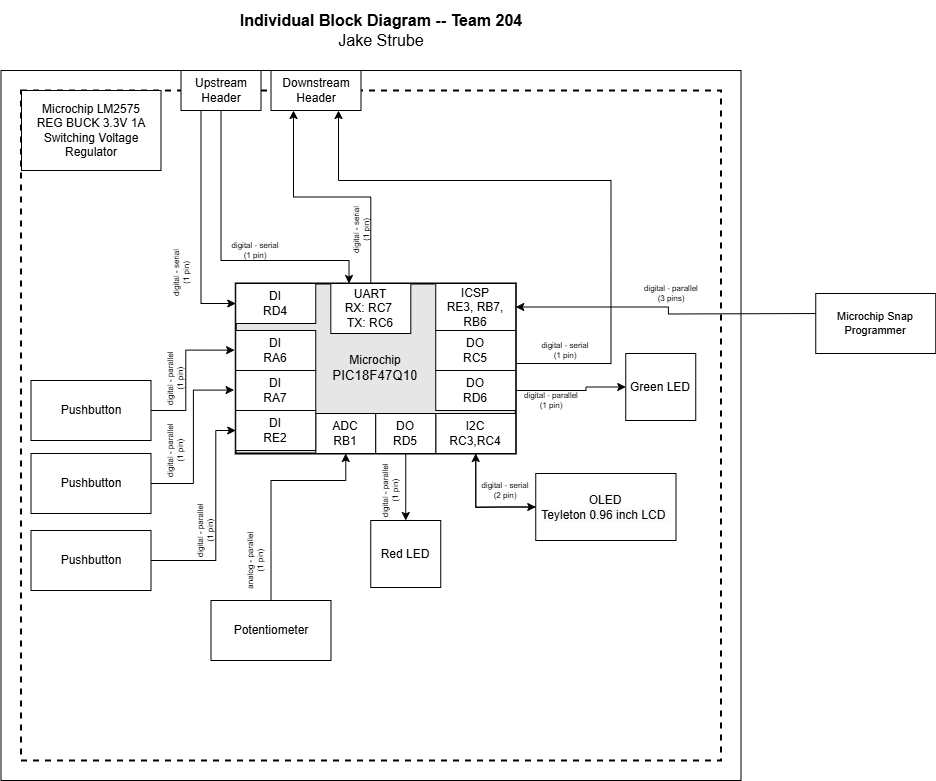

The diagram above was exported from draw.io. Its source (the exported page's mxGraphModel, read from the mxfile embedded in the PNG):
<mxGraphModel dx="3067.5" dy="839" grid="1" gridSize="10" guides="1" tooltips="1" connect="1" arrows="1" fold="1" page="1" pageScale="1.5" pageWidth="1169" pageHeight="827" background="#ffffff" math="0" shadow="0">
  <root>
    <mxCell id="0" style=";html=1;" />
    <mxCell id="1" style=";html=1;" parent="0" />
    <mxCell id="aC57QmPyYTqG6Asludqg-9" value="" style="rounded=0;whiteSpace=wrap;html=1;fontSize=16;movable=0;resizable=0;rotatable=0;deletable=0;editable=0;locked=1;connectable=0;" parent="1" vertex="1">
      <mxGeometry x="-20" y="350" width="740" height="710" as="geometry" />
    </mxCell>
    <mxCell id="zSoxXOAhGFOt2usmLHU0-1" value="" style="rounded=0;whiteSpace=wrap;html=1;fillColor=none;dashed=1;strokeWidth=2;movable=0;resizable=0;rotatable=0;deletable=0;editable=0;locked=1;connectable=0;" parent="1" vertex="1">
      <mxGeometry y="370" width="700" height="670" as="geometry" />
    </mxCell>
    <mxCell id="9j5Bc3N9rgv02oG_bQQu-24" value="Pushbutton" style="rounded=0;whiteSpace=wrap;html=1;" parent="1" vertex="1">
      <mxGeometry x="10" y="660" width="120" height="60" as="geometry" />
    </mxCell>
    <mxCell id="9j5Bc3N9rgv02oG_bQQu-47" value="" style="group;strokeWidth=1;" parent="1" connectable="0" vertex="1">
      <mxGeometry x="244.75" y="563" width="250" height="190" as="geometry" />
    </mxCell>
    <mxCell id="9j5Bc3N9rgv02oG_bQQu-6" value="&lt;div&gt;Microchip&lt;/div&gt;&lt;div&gt;&lt;span style=&quot;font-size: 10pt ; font-family: &amp;quot;arial&amp;quot; ; font-style: normal&quot;&gt;PIC18F47Q10&lt;/span&gt;&lt;/div&gt;" style="rounded=0;whiteSpace=wrap;html=1;strokeWidth=2;fillColor=#E6E6E6;" parent="9j5Bc3N9rgv02oG_bQQu-47" vertex="1">
      <mxGeometry x="-30" width="280" height="170" as="geometry" />
    </mxCell>
    <mxCell id="9j5Bc3N9rgv02oG_bQQu-31" value="&lt;div&gt;DO&lt;/div&gt;&lt;div&gt;RC5&lt;/div&gt;" style="rounded=0;whiteSpace=wrap;html=1;" parent="9j5Bc3N9rgv02oG_bQQu-47" vertex="1">
      <mxGeometry x="170" y="47" width="80" height="40" as="geometry" />
    </mxCell>
    <mxCell id="9j5Bc3N9rgv02oG_bQQu-36" value="&lt;div&gt;ADC&lt;/div&gt;&lt;div&gt;RB1&lt;/div&gt;" style="rounded=0;whiteSpace=wrap;html=1;" parent="9j5Bc3N9rgv02oG_bQQu-47" vertex="1">
      <mxGeometry x="50" y="130" width="60" height="40" as="geometry" />
    </mxCell>
    <mxCell id="9j5Bc3N9rgv02oG_bQQu-40" value="&lt;div&gt;UART&lt;/div&gt;&lt;div&gt;RX: RC7&amp;nbsp;&lt;/div&gt;&lt;div&gt;TX: RC6&lt;/div&gt;" style="rounded=0;whiteSpace=wrap;html=1;" parent="9j5Bc3N9rgv02oG_bQQu-47" vertex="1">
      <mxGeometry x="65.06" width="80" height="50" as="geometry" />
    </mxCell>
    <mxCell id="aC57QmPyYTqG6Asludqg-1" value="&lt;div&gt;ICSP&lt;/div&gt;&lt;div&gt;RE3, RB7, RB6&lt;/div&gt;" style="rounded=0;whiteSpace=wrap;html=1;" parent="9j5Bc3N9rgv02oG_bQQu-47" vertex="1">
      <mxGeometry x="170" width="80" height="47" as="geometry" />
    </mxCell>
    <mxCell id="_ejYhbqgrZVzFNkWTMyK-14" value="&lt;div&gt;DI&lt;/div&gt;&lt;div&gt;RE2&lt;/div&gt;" style="rounded=0;whiteSpace=wrap;html=1;" parent="9j5Bc3N9rgv02oG_bQQu-47" vertex="1">
      <mxGeometry x="-30" y="127" width="80" height="40" as="geometry" />
    </mxCell>
    <mxCell id="9j5Bc3N9rgv02oG_bQQu-30" value="&lt;div&gt;DI&lt;/div&gt;&lt;div&gt;RA6&lt;/div&gt;" style="rounded=0;whiteSpace=wrap;html=1;" parent="9j5Bc3N9rgv02oG_bQQu-47" vertex="1">
      <mxGeometry x="-30" y="47" width="80" height="40" as="geometry" />
    </mxCell>
    <mxCell id="_ejYhbqgrZVzFNkWTMyK-29" value="&lt;div&gt;I2C&lt;/div&gt;&lt;div&gt;RC3,RC4&lt;/div&gt;" style="rounded=0;whiteSpace=wrap;html=1;" parent="9j5Bc3N9rgv02oG_bQQu-47" vertex="1">
      <mxGeometry x="170" y="130" width="80" height="40" as="geometry" />
    </mxCell>
    <mxCell id="_ejYhbqgrZVzFNkWTMyK-40" value="&lt;div&gt;DO&lt;/div&gt;&lt;div&gt;RD5&lt;/div&gt;" style="rounded=0;whiteSpace=wrap;html=1;" parent="9j5Bc3N9rgv02oG_bQQu-47" vertex="1">
      <mxGeometry x="110" y="130" width="60" height="40" as="geometry" />
    </mxCell>
    <mxCell id="E7VZ39YzQb4r2PYz2Yjj-11" value="&lt;div&gt;DO&lt;/div&gt;&lt;div&gt;RD6&lt;/div&gt;" style="rounded=0;whiteSpace=wrap;html=1;" parent="9j5Bc3N9rgv02oG_bQQu-47" vertex="1">
      <mxGeometry x="170" y="87" width="80" height="40" as="geometry" />
    </mxCell>
    <mxCell id="JOMnKlJys3NHe0t_5HwK-2" value="&lt;div style=&quot;font-size: 8px&quot;&gt;digital - parallel&lt;/div&gt;&lt;div style=&quot;font-size: 8px&quot;&gt;(1 pin)&lt;br&gt;&lt;/div&gt;" style="text;html=1;strokeColor=none;fillColor=none;align=center;verticalAlign=middle;whiteSpace=wrap;rounded=0;fontSize=8;rotation=-90;" parent="1" vertex="1">
      <mxGeometry x="124.75" y="648" width="60" height="20" as="geometry" />
    </mxCell>
    <mxCell id="aC57QmPyYTqG6Asludqg-8" value="&lt;div style=&quot;font-size: 16px&quot;&gt;&lt;b style=&quot;font-size: 16px&quot;&gt;Individual Block Diagram -- Team 204&lt;/b&gt;&lt;/div&gt;&lt;div style=&quot;font-size: 16px&quot;&gt;Jake Strube&lt;/div&gt;" style="text;html=1;strokeColor=none;fillColor=none;align=center;verticalAlign=middle;whiteSpace=wrap;rounded=0;fontSize=16;" parent="1" vertex="1">
      <mxGeometry x="30" y="280" width="660" height="60" as="geometry" />
    </mxCell>
    <mxCell id="aC57QmPyYTqG6Asludqg-13" style="edgeStyle=orthogonalEdgeStyle;rounded=0;orthogonalLoop=1;jettySize=auto;html=1;entryX=1;entryY=0.5;entryDx=0;entryDy=0;startArrow=none;startFill=0;endArrow=classic;fontSize=11;strokeWidth=1;sketch=0;" parent="1" target="aC57QmPyYTqG6Asludqg-1" edge="1">
      <mxGeometry relative="1" as="geometry">
        <mxPoint x="800" y="593" as="sourcePoint" />
        <mxPoint x="500" y="580" as="targetPoint" />
      </mxGeometry>
    </mxCell>
    <mxCell id="aC57QmPyYTqG6Asludqg-10" value="Microchip Snap Programmer" style="rounded=0;whiteSpace=wrap;html=1;fontSize=11;" parent="1" vertex="1">
      <mxGeometry x="794.75" y="573" width="120" height="60" as="geometry" />
    </mxCell>
    <mxCell id="qvk3YT8bBgQgHgqkpW-t-2" value="&lt;div style=&quot;font-size: 8px&quot;&gt;digital - parallel&lt;br&gt;&lt;/div&gt;&lt;div style=&quot;font-size: 8px&quot;&gt;(3 pins)&lt;/div&gt;" style="text;html=1;strokeColor=none;fillColor=none;align=center;verticalAlign=middle;whiteSpace=wrap;rounded=0;fontSize=8;rotation=0;" parent="1" vertex="1">
      <mxGeometry x="620" y="563" width="60" height="20" as="geometry" />
    </mxCell>
    <mxCell id="_ejYhbqgrZVzFNkWTMyK-4" style="edgeStyle=orthogonalEdgeStyle;rounded=0;orthogonalLoop=1;jettySize=auto;html=1;entryX=-0.006;entryY=0.627;entryDx=0;entryDy=0;entryPerimeter=0;" parent="1" source="_ejYhbqgrZVzFNkWTMyK-2" target="9j5Bc3N9rgv02oG_bQQu-6" edge="1">
      <mxGeometry relative="1" as="geometry" />
    </mxCell>
    <mxCell id="_ejYhbqgrZVzFNkWTMyK-2" value="Pushbutton" style="rounded=0;whiteSpace=wrap;html=1;" parent="1" vertex="1">
      <mxGeometry x="10" y="733" width="120" height="60" as="geometry" />
    </mxCell>
    <mxCell id="_ejYhbqgrZVzFNkWTMyK-6" style="edgeStyle=orthogonalEdgeStyle;rounded=0;orthogonalLoop=1;jettySize=auto;html=1;" parent="1" source="_ejYhbqgrZVzFNkWTMyK-5" edge="1">
      <mxGeometry relative="1" as="geometry">
        <mxPoint x="214.75" y="710" as="targetPoint" />
        <Array as="points">
          <mxPoint x="194.75" y="840" />
          <mxPoint x="194.75" y="710" />
        </Array>
      </mxGeometry>
    </mxCell>
    <mxCell id="_ejYhbqgrZVzFNkWTMyK-5" value="Pushbutton" style="rounded=0;whiteSpace=wrap;html=1;" parent="1" vertex="1">
      <mxGeometry x="10" y="810" width="120" height="60" as="geometry" />
    </mxCell>
    <mxCell id="_ejYhbqgrZVzFNkWTMyK-12" style="edgeStyle=orthogonalEdgeStyle;rounded=0;orthogonalLoop=1;jettySize=auto;html=1;" parent="1" source="_ejYhbqgrZVzFNkWTMyK-9" target="9j5Bc3N9rgv02oG_bQQu-40" edge="1">
      <mxGeometry relative="1" as="geometry">
        <mxPoint x="328" y="560" as="targetPoint" />
        <Array as="points">
          <mxPoint x="200" y="540" />
          <mxPoint x="328" y="540" />
        </Array>
      </mxGeometry>
    </mxCell>
    <mxCell id="_ejYhbqgrZVzFNkWTMyK-18" style="edgeStyle=orthogonalEdgeStyle;rounded=0;orthogonalLoop=1;jettySize=auto;html=1;entryX=0;entryY=0.5;entryDx=0;entryDy=0;" parent="1" source="_ejYhbqgrZVzFNkWTMyK-9" target="9j5Bc3N9rgv02oG_bQQu-29" edge="1">
      <mxGeometry relative="1" as="geometry">
        <Array as="points">
          <mxPoint x="180" y="583" />
        </Array>
      </mxGeometry>
    </mxCell>
    <mxCell id="_ejYhbqgrZVzFNkWTMyK-9" value="Upstream&lt;div&gt;Header&lt;/div&gt;" style="rounded=0;whiteSpace=wrap;html=1;" parent="1" vertex="1">
      <mxGeometry x="160" y="350" width="80" height="40" as="geometry" />
    </mxCell>
    <mxCell id="_ejYhbqgrZVzFNkWTMyK-10" value="Downstream&lt;div&gt;Header&lt;/div&gt;" style="rounded=0;whiteSpace=wrap;html=1;" parent="1" vertex="1">
      <mxGeometry x="250" y="350" width="90" height="40" as="geometry" />
    </mxCell>
    <mxCell id="9j5Bc3N9rgv02oG_bQQu-29" value="&lt;div&gt;DI&lt;/div&gt;&lt;div&gt;RD4&lt;/div&gt;" style="rounded=0;whiteSpace=wrap;html=1;" parent="1" vertex="1">
      <mxGeometry x="214.75" y="563" width="80" height="40" as="geometry" />
    </mxCell>
    <mxCell id="_ejYhbqgrZVzFNkWTMyK-3" value="&lt;div&gt;DI&lt;/div&gt;&lt;div&gt;RA7&lt;/div&gt;" style="rounded=0;whiteSpace=wrap;html=1;" parent="1" vertex="1">
      <mxGeometry x="214.75" y="650" width="80" height="40" as="geometry" />
    </mxCell>
    <mxCell id="_ejYhbqgrZVzFNkWTMyK-15" value="&lt;div style=&quot;font-size: 8px&quot;&gt;digital - parallel&lt;/div&gt;&lt;div style=&quot;font-size: 8px&quot;&gt;(1 pin)&lt;br&gt;&lt;/div&gt;" style="text;html=1;strokeColor=none;fillColor=none;align=center;verticalAlign=middle;whiteSpace=wrap;rounded=0;fontSize=8;rotation=-90;" parent="1" vertex="1">
      <mxGeometry x="124.75" y="720" width="60" height="20" as="geometry" />
    </mxCell>
    <mxCell id="_ejYhbqgrZVzFNkWTMyK-16" value="&lt;div style=&quot;font-size: 8px&quot;&gt;digital - parallel&lt;/div&gt;&lt;div style=&quot;font-size: 8px&quot;&gt;(1 pin)&lt;br&gt;&lt;/div&gt;" style="text;html=1;strokeColor=none;fillColor=none;align=center;verticalAlign=middle;whiteSpace=wrap;rounded=0;fontSize=8;rotation=-90;" parent="1" vertex="1">
      <mxGeometry x="154.75" y="800" width="60" height="20" as="geometry" />
    </mxCell>
    <mxCell id="_ejYhbqgrZVzFNkWTMyK-17" style="edgeStyle=orthogonalEdgeStyle;rounded=0;orthogonalLoop=1;jettySize=auto;html=1;entryX=-0.004;entryY=0.392;entryDx=0;entryDy=0;entryPerimeter=0;" parent="1" source="9j5Bc3N9rgv02oG_bQQu-24" target="9j5Bc3N9rgv02oG_bQQu-6" edge="1">
      <mxGeometry relative="1" as="geometry">
        <Array as="points">
          <mxPoint x="164.75" y="690" />
          <mxPoint x="164.75" y="630" />
        </Array>
      </mxGeometry>
    </mxCell>
    <mxCell id="_ejYhbqgrZVzFNkWTMyK-20" style="edgeStyle=orthogonalEdgeStyle;rounded=0;orthogonalLoop=1;jettySize=auto;html=1;entryX=0.75;entryY=1;entryDx=0;entryDy=0;" parent="1" source="9j5Bc3N9rgv02oG_bQQu-31" target="_ejYhbqgrZVzFNkWTMyK-10" edge="1">
      <mxGeometry relative="1" as="geometry">
        <Array as="points">
          <mxPoint x="590" y="643" />
          <mxPoint x="590" y="460" />
          <mxPoint x="318" y="460" />
        </Array>
      </mxGeometry>
    </mxCell>
    <mxCell id="_ejYhbqgrZVzFNkWTMyK-22" value="&lt;div style=&quot;font-size: 8px&quot;&gt;digital - serial&lt;/div&gt;&lt;div style=&quot;font-size: 8px&quot;&gt;(1 pin)&lt;br&gt;&lt;/div&gt;" style="text;html=1;strokeColor=none;fillColor=none;align=center;verticalAlign=middle;whiteSpace=wrap;rounded=0;fontSize=8;rotation=0;" parent="1" vertex="1">
      <mxGeometry x="204.75" y="520" width="60" height="20" as="geometry" />
    </mxCell>
    <mxCell id="_ejYhbqgrZVzFNkWTMyK-26" value="&lt;div style=&quot;font-size: 8px&quot;&gt;digital - serial&lt;/div&gt;&lt;div style=&quot;font-size: 8px&quot;&gt;(1 pin)&lt;br&gt;&lt;/div&gt;" style="text;html=1;strokeColor=none;fillColor=none;align=center;verticalAlign=middle;whiteSpace=wrap;rounded=0;fontSize=8;rotation=-90;" parent="1" vertex="1">
      <mxGeometry x="310" y="500" width="60" height="20" as="geometry" />
    </mxCell>
    <mxCell id="_ejYhbqgrZVzFNkWTMyK-27" value="&lt;div style=&quot;font-size: 8px&quot;&gt;digital - serial&lt;/div&gt;&lt;div style=&quot;font-size: 8px&quot;&gt;(1 pin)&lt;br&gt;&lt;/div&gt;" style="text;html=1;strokeColor=none;fillColor=none;align=center;verticalAlign=middle;whiteSpace=wrap;rounded=0;fontSize=8;rotation=0;" parent="1" vertex="1">
      <mxGeometry x="514.75" y="620" width="60" height="20" as="geometry" />
    </mxCell>
    <mxCell id="_ejYhbqgrZVzFNkWTMyK-28" value="&lt;div style=&quot;font-size: 8px&quot;&gt;digital - serial&lt;/div&gt;&lt;div style=&quot;font-size: 8px&quot;&gt;(1 pin)&lt;br&gt;&lt;/div&gt;" style="text;html=1;strokeColor=none;fillColor=none;align=center;verticalAlign=middle;whiteSpace=wrap;rounded=0;fontSize=8;rotation=-90;" parent="1" vertex="1">
      <mxGeometry x="130" y="543" width="60" height="20" as="geometry" />
    </mxCell>
    <mxCell id="_ejYhbqgrZVzFNkWTMyK-32" style="edgeStyle=orthogonalEdgeStyle;rounded=0;orthogonalLoop=1;jettySize=auto;html=1;entryX=0.5;entryY=1;entryDx=0;entryDy=0;" parent="1" source="_ejYhbqgrZVzFNkWTMyK-30" target="_ejYhbqgrZVzFNkWTMyK-29" edge="1">
      <mxGeometry relative="1" as="geometry">
        <mxPoint x="494.75" y="712.9999999999998" as="targetPoint" />
        <Array as="points">
          <mxPoint x="484.75" y="787" />
          <mxPoint x="464.75" y="787" />
          <mxPoint x="454.75" y="787" />
        </Array>
      </mxGeometry>
    </mxCell>
    <mxCell id="_ejYhbqgrZVzFNkWTMyK-30" value="&lt;div&gt;&lt;span style=&quot;background-color: rgb(251, 251, 251);&quot;&gt;OLED&lt;/span&gt;&lt;/div&gt;&lt;div&gt;&lt;span style=&quot;background-color: rgb(251, 251, 251);&quot;&gt;Teyleton 0.96 inch LCD&amp;nbsp;&lt;/span&gt;&lt;/div&gt;" style="rounded=0;whiteSpace=wrap;html=1;" parent="1" vertex="1">
      <mxGeometry x="514.75" y="753" width="140.25" height="67" as="geometry" />
    </mxCell>
    <mxCell id="_ejYhbqgrZVzFNkWTMyK-31" style="edgeStyle=orthogonalEdgeStyle;rounded=0;orthogonalLoop=1;jettySize=auto;html=1;entryX=0;entryY=0.5;entryDx=0;entryDy=0;exitX=0.5;exitY=1;exitDx=0;exitDy=0;" parent="1" source="_ejYhbqgrZVzFNkWTMyK-29" target="_ejYhbqgrZVzFNkWTMyK-30" edge="1">
      <mxGeometry relative="1" as="geometry" />
    </mxCell>
    <mxCell id="_ejYhbqgrZVzFNkWTMyK-33" value="&lt;div style=&quot;font-size: 8px&quot;&gt;digital - serial&lt;/div&gt;&lt;div style=&quot;font-size: 8px&quot;&gt;(2 pin)&lt;br&gt;&lt;/div&gt;" style="text;html=1;strokeColor=none;fillColor=none;align=center;verticalAlign=middle;whiteSpace=wrap;rounded=0;fontSize=8;rotation=0;" parent="1" vertex="1">
      <mxGeometry x="454.75" y="760" width="60" height="20" as="geometry" />
    </mxCell>
    <mxCell id="_ejYhbqgrZVzFNkWTMyK-35" style="edgeStyle=orthogonalEdgeStyle;rounded=0;orthogonalLoop=1;jettySize=auto;html=1;entryX=0.5;entryY=1;entryDx=0;entryDy=0;exitX=0.5;exitY=0;exitDx=0;exitDy=0;" parent="1" source="_ejYhbqgrZVzFNkWTMyK-34" target="9j5Bc3N9rgv02oG_bQQu-36" edge="1">
      <mxGeometry relative="1" as="geometry">
        <Array as="points">
          <mxPoint x="250" y="760" />
          <mxPoint x="325" y="760" />
        </Array>
      </mxGeometry>
    </mxCell>
    <mxCell id="_ejYhbqgrZVzFNkWTMyK-34" value="&lt;div&gt;Potentiometer&lt;/div&gt;" style="rounded=0;whiteSpace=wrap;html=1;" parent="1" vertex="1">
      <mxGeometry x="190" y="880" width="120" height="60" as="geometry" />
    </mxCell>
    <mxCell id="_ejYhbqgrZVzFNkWTMyK-36" value="&lt;div&gt;Green LED&lt;/div&gt;" style="rounded=0;whiteSpace=wrap;html=1;" parent="1" vertex="1">
      <mxGeometry x="604.75" y="633" width="70" height="67" as="geometry" />
    </mxCell>
    <mxCell id="_ejYhbqgrZVzFNkWTMyK-37" value="&lt;div style=&quot;font-size: 8px&quot;&gt;analog - parallel&lt;/div&gt;&lt;div style=&quot;font-size: 8px&quot;&gt;(1 pin)&lt;br&gt;&lt;/div&gt;" style="text;html=1;strokeColor=none;fillColor=none;align=center;verticalAlign=middle;whiteSpace=wrap;rounded=0;fontSize=8;rotation=-90;" parent="1" vertex="1">
      <mxGeometry x="204.75" y="830" width="60" height="20" as="geometry" />
    </mxCell>
    <mxCell id="_ejYhbqgrZVzFNkWTMyK-38" style="edgeStyle=orthogonalEdgeStyle;rounded=0;orthogonalLoop=1;jettySize=auto;html=1;entryX=0;entryY=0.5;entryDx=0;entryDy=0;exitX=0;exitY=0;exitDx=0;exitDy=0;" parent="1" source="_ejYhbqgrZVzFNkWTMyK-39" target="_ejYhbqgrZVzFNkWTMyK-36" edge="1">
      <mxGeometry relative="1" as="geometry">
        <Array as="points">
          <mxPoint x="495" y="670" />
          <mxPoint x="565" y="670" />
          <mxPoint x="565" y="667" />
        </Array>
      </mxGeometry>
    </mxCell>
    <mxCell id="_ejYhbqgrZVzFNkWTMyK-39" value="&lt;div style=&quot;font-size: 8px&quot;&gt;digital - parallel&lt;/div&gt;&lt;div style=&quot;font-size: 8px&quot;&gt;(1 pin)&lt;br&gt;&lt;/div&gt;" style="text;html=1;strokeColor=none;fillColor=none;align=center;verticalAlign=middle;whiteSpace=wrap;rounded=0;fontSize=8;rotation=0;" parent="1" vertex="1">
      <mxGeometry x="500" y="670" width="60" height="20" as="geometry" />
    </mxCell>
    <mxCell id="_ejYhbqgrZVzFNkWTMyK-41" value="&lt;div&gt;Red LED&lt;/div&gt;" style="rounded=0;whiteSpace=wrap;html=1;" parent="1" vertex="1">
      <mxGeometry x="349.75" y="800" width="70" height="67" as="geometry" />
    </mxCell>
    <mxCell id="_ejYhbqgrZVzFNkWTMyK-42" style="edgeStyle=orthogonalEdgeStyle;rounded=0;orthogonalLoop=1;jettySize=auto;html=1;entryX=0.5;entryY=0;entryDx=0;entryDy=0;" parent="1" source="_ejYhbqgrZVzFNkWTMyK-40" target="_ejYhbqgrZVzFNkWTMyK-41" edge="1">
      <mxGeometry relative="1" as="geometry" />
    </mxCell>
    <mxCell id="_ejYhbqgrZVzFNkWTMyK-43" value="&lt;div style=&quot;font-size: 8px&quot;&gt;digital - parallel&lt;/div&gt;&lt;div style=&quot;font-size: 8px&quot;&gt;(1 pin)&lt;br&gt;&lt;/div&gt;" style="text;html=1;strokeColor=none;fillColor=none;align=center;verticalAlign=middle;whiteSpace=wrap;rounded=0;fontSize=8;rotation=-90;" parent="1" vertex="1">
      <mxGeometry x="339.75" y="760" width="60" height="20" as="geometry" />
    </mxCell>
    <mxCell id="E7VZ39YzQb4r2PYz2Yjj-13" value="Microchip LM2575&lt;br&gt;&lt;div&gt;REG BUCK 3.3V 1A Switching Voltage Regulator&lt;/div&gt;" style="rounded=0;whiteSpace=wrap;html=1;" parent="1" vertex="1">
      <mxGeometry x="0.5" y="370" width="139.5" height="80" as="geometry" />
    </mxCell>
    <mxCell id="qqNKk1AFp_RvIA9K9cLM-1" style="edgeStyle=orthogonalEdgeStyle;rounded=0;orthogonalLoop=1;jettySize=auto;html=1;entryX=0.25;entryY=1;entryDx=0;entryDy=0;" parent="1" source="9j5Bc3N9rgv02oG_bQQu-40" target="_ejYhbqgrZVzFNkWTMyK-10" edge="1">
      <mxGeometry relative="1" as="geometry" />
    </mxCell>
  </root>
</mxGraphModel>